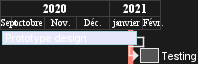

The diagram above was rendered by PlantUML. Its source (embedded in the PNG):
@startgantt

hide footbox

Language fr
projectscale monthly
Project starts the 20th of september 2020
[Prototype design] as [TASK1] lasts 130 days
[TASK1] is colored in Lavender/LightBlue
[Testing] lasts 20 days
[TASK1]->[Testing]

2021-01-18 to 2021-01-22 are named [End's committee]
2021-01-18 to 2021-01-22 are colored in salmon 
@endgantt